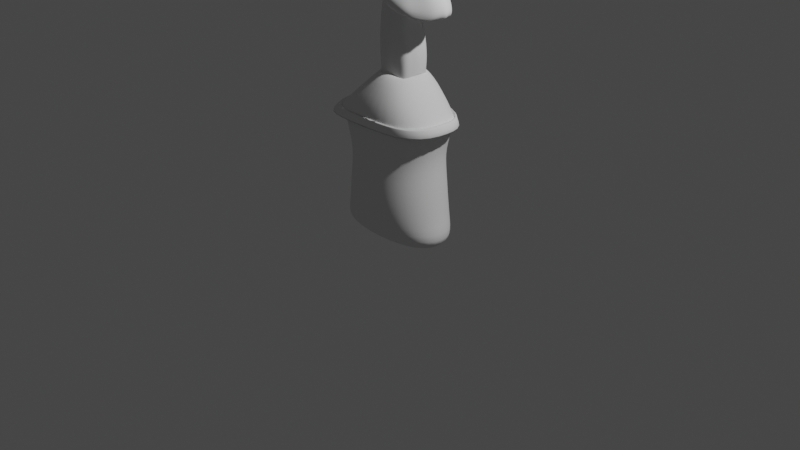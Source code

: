 # Source: skullNFT3.blend  (saved by Blender 3.0.42; exported with 4.5.12 LTS)
import bpy
from mathutils import Matrix  # noqa: F401  (used for matrix-valued properties, if any)

bpy.ops.wm.read_factory_settings(use_empty=True)
scene = bpy.context.scene
scene.name = 'Scene'

# ---- collections
col_collection = bpy.data.collections.new('Collection'); scene.collection.children.link(col_collection)

# ---- world
world_world = bpy.data.worlds.new('World'); scene.world = world_world
world_world.use_nodes = True; world_world.node_tree.nodes.clear()
_N = world_world.node_tree.nodes; _L = world_world.node_tree.links
n0 = _N.new('ShaderNodeOutputWorld'); n0.name = 'World Output'; n0.location = (300, 300)
n1 = _N.new('ShaderNodeBackground'); n1.name = 'Background'; n1.location = (10, 300)
n1.inputs[0].default_value = (0.05088, 0.05088, 0.05088, 1.0)
_L.new(n1.outputs[0], n0.inputs[0])
n0.is_active_output = True
world_world.color = (0.05088, 0.05088, 0.05088)
world_world.use_sun_shadow = False
world_world.sun_shadow_jitter_overblur = 0.0

# ---- cameras
cam_camera = bpy.data.cameras.new('Camera')
cam_camera.clip_end = 100.0
cam_camera.ortho_scale = 7.314

# ---- lights
light_light = bpy.data.lights.new('Light', 'POINT')
light_light.transmission_factor = 0.0
light_light.energy = 1000.0
light_light.shadow_soft_size = 0.1
light_light.shadow_maximum_resolution = 0.006
light_light.use_absolute_resolution = True

# ---- meshes
me_cube_001 = bpy.data.meshes.new('Cube.001')
me_cube_001.from_pydata([(-0.8016, -0.3502, -0.144), (-0.6393, -0.5, 1.356), (-0.8016, 0.3502, -0.144), (-0.6393, 0.5, 1.356), (0.8016, -0.3502, -0.144), (0.6393, -0.5, 1.356), (0.8016, 0.3502, -0.144), (0.6393, 0.5, 1.356), (-0.5721, -0.4669, 0.606), (-0.5721, 0.4669, 0.606), (0.5721, 0.4669, 0.606), (0.5721, -0.4669, 0.606), (-0.9772, 1.277e-09, -0.1987), (-0.5207, -0.4469, 1.074), (-0.7794, -6.519e-09, 1.411), (-0.6351, 0.4469, 0.1377), (0.0, 0.427, -0.1987), (-7.835e-09, 0.6096, 1.411), (0.6351, 0.4469, 0.1377), (0.9772, 6.244e-10, -0.1987), (0.7794, -1.863e-09, 1.411), (0.6351, -0.4469, 0.1377), (-9.313e-09, -0.427, -0.1987), (-1.881e-09, -0.6096, 1.411), (-0.6351, -0.4469, 0.1377), (-0.5207, 0.4469, 1.074), (0.5207, 0.4469, 1.074), (0.5207, -0.4469, 1.074), (0.0, -0.6421, 0.606), (0.7866, 1.929e-09, 0.606), (0.0, 0.6421, 0.606), (-0.7866, 1.929e-09, 0.606), (-0.7165, 3.886e-09, 1.08), (-3.725e-09, 0.615, 1.08), (0.7165, 5.843e-09, 1.08), (5.588e-09, -0.615, 1.08), (4.24e-09, 1.304e-08, -0.3137), (-1.131, -0.514, 1.342), (3.725e-09, -0.615, 0.1323), (0.874, 7.148e-09, 0.1323), (-7.451e-09, 0.615, 0.1323), (-0.874, -3.29e-09, 0.1323), (-0.6986, -0.5, 1.734), (-0.6986, 0.5, 1.734), (0.6986, -0.5, 1.734), (0.6986, 0.5, 1.734), (-0.8517, 1.359e-08, 1.788), (-9.455e-09, 0.6096, 1.788), (0.8517, 1.824e-08, 1.788), (-2.948e-09, -0.6096, 1.788), (-0.5164, -0.5, 1.747), (-1.131, 0.514, 1.342), (0.8293, -0.514, 1.342), (0.8293, 0.514, 1.342), (-1.188, 7.694e-08, 1.279), (-0.1509, 0.6267, 1.398), (1.044, 6.572e-08, 1.398), (-0.1509, -0.6267, 1.398), (-0.5164, 0.5, 1.747), (0.5561, -0.5, 1.747), (0.5561, 0.5, 1.747), (-0.7415, 1.049e-07, 1.806), (0.01987, 0.6096, 1.802), (0.6737, 1.101e-07, 1.802), (0.01987, -0.6096, 1.802), (-0.8476, 1.56e-07, 0.2526), (-0.1394, -0.2944, 2.157), (-0.1394, 0.2944, 2.157), (0.3121, -0.2944, 2.157), (0.3121, 0.2944, 2.157), (-0.2342, 1.199e-07, 2.216), (0.08635, 0.3589, 2.212), (0.3616, 1.229e-07, 2.212), (0.08635, -0.3589, 2.212), (0.3058, -0.1505, 4.409), (0.8539, -0.05666, 3.118), (-0.02965, 0.243, 2.445), (-0.1048, -0.2041, 3.519), (0.2111, 0.243, 2.445), (-0.1048, 0.2041, 3.519), (0.3578, 0.1095, 2.445), (0.5576, -0.148, 4.157), (0.3176, 0.4514, 3.23), (0.3382, -0.1027, 2.176), (0.8539, 0.05665, 3.118), (-0.1855, -0.1027, 2.178), (0.5576, 0.148, 4.157), (-0.02517, -0.2279, 2.176), (-0.2005, 0.1095, 2.447), (0.3382, 0.1027, 2.176), (0.6243, 0.3126, 3.118), (-0.0399, -0.1505, 4.411), (-0.352, 0.148, 4.19), (-0.04448, -0.3284, 4.302), (0.2006, 0.2279, 2.176), (0.2111, -0.243, 2.445), (-0.1855, 0.1027, 2.178), (0.3136, -0.3618, 4.284), (0.6243, -0.3126, 3.118), (0.3058, 0.1505, 4.409), (-0.04448, 0.3284, 4.302), (0.3136, 0.3618, 4.284), (-0.02965, -0.243, 2.445), (0.3176, -0.4701, 3.23), (-0.0399, 0.1505, 4.411), (-0.352, -0.148, 4.19), (-0.02517, 0.2279, 2.176), (0.2006, -0.2279, 2.176), (0.3578, -0.1095, 2.445), (-0.2005, -0.1095, 2.447), (-0.02653, -0.2279, 2.169), (0.3135, 0.2054, 2.149), (0.202, 0.2279, 2.204), (0.01045, -0.1086, 3.263), (-0.02381, 0.2279, 2.204), (0.01045, 0.1083, 3.263), (-0.1841, 0.1027, 2.206), (-0.2012, -0.296, 4.251), (0.3842, 2.412e-07, 2.474), (-0.2315, 0.159, 3.798), (-0.2328, 1.844e-07, 2.208), (0.3314, -0.219, 2.415), (-0.1868, -0.1027, 2.171), (-0.1868, 0.1027, 2.171), (0.363, 1.866e-07, 2.203), (-0.02653, 0.2279, 2.169), (0.08771, -0.2505, 2.203), (0.1992, 0.2279, 2.169), (-0.3677, 4.233e-07, 4.071), (-0.2848, 0.1497, 4.277), (0.5669, 0.159, 3.776), (-0.05032, 0.3529, 3.755), (0.5289, 0.4092, 3.154), (0.5244, -0.2363, 4.153), (-0.1381, 0.2054, 2.149), (0.1246, 0.1083, 3.263), (0.1942, 0.04873, 3.263), (0.5289, -0.4092, 3.154), (0.05369, -0.4937, 3.409), (0.5669, -0.159, 3.776), (0.8126, -0.1645, 3.085), (0.3261, 4.408e-07, 4.405), (-0.2848, -0.1497, 4.277), (0.1404, -0.1653, 4.428), (0.1404, 0.1653, 4.428), (0.02005, 0.2128, 4.364), (0.02005, -0.2128, 4.364), (0.4607, 0.1497, 4.268), (0.4607, -0.1497, 4.268), (0.2269, 0.2341, 4.365), (-0.2012, 0.296, 4.251), (0.2269, -0.2341, 4.365), (0.8126, 0.1644, 3.085), (0.1044, 0.3608, 4.306), (0.8791, -4.037e-06, 3.083), (-0.05032, -0.3529, 3.755), (0.5244, 0.2363, 4.153), (0.4391, 0.3529, 3.773), (-0.1082, 4.392e-07, 4.408), (0.6505, 4.137e-07, 4.128), (0.1044, -0.3608, 4.306), (0.05369, 0.4751, 3.409), (-0.2289, -0.04903, 3.23), (-0.15, 0.219, 2.415), (0.1246, -0.1086, 3.263), (0.4391, -0.3529, 3.773), (0.1942, -0.04903, 3.263), (-0.2511, 2.39e-07, 2.478), (0.08771, 0.2505, 2.203), (-0.15, -0.219, 2.415), (0.3135, -0.2054, 2.149), (-0.2315, -0.159, 3.798), (-0.02381, -0.2279, 2.204), (0.09071, 0.267, 2.474), (-0.1841, -0.1027, 2.206), (-0.2289, 0.04873, 3.23), (0.09071, -0.267, 2.474), (0.3369, 0.1027, 2.169), (0.202, -0.2279, 2.204), (0.3314, 0.219, 2.415), (0.3369, -0.1027, 2.169), (-0.1381, -0.2054, 2.149), (0.3396, -0.1027, 2.204), (0.1992, -0.2279, 2.169), (-0.1, 0.1913, 4.361), (0.4967, 4.544e-07, 4.307), (0.3129, 0.2104, 4.357), (0.1254, 0.2256, 4.401), (0.1255, 4.401e-07, 4.48), (0.1254, -0.2256, 4.401), (0.3129, -0.2104, 4.357), (-0.3222, 4.504e-07, 4.351), (0.4907, 0.3056, 3.803), (0.2308, 0.3877, 3.798), (0.3396, 0.1027, 2.204), (-0.2102, -0.318, 3.811), (0.2308, -0.3877, 3.798), (0.4907, -0.3056, 3.803), (0.6449, 3.515e-07, 3.74), (-0.2102, 0.318, 3.811), (-0.1626, 0.09761, 3.215), (0.06753, 0.119, 3.276), (-0.1626, -0.09791, 3.215), (0.06753, -0.1193, 3.276), (-0.2529, -0.00015, 3.244), (-0.1, -0.1913, 4.361), (0.1817, -0.09791, 3.25), (0.2067, -0.00015, 3.276), (-0.1367, -0.2054, 2.177), (-0.1367, 0.2054, 2.177), (0.08907, 0.2505, 2.232), (0.3148, 0.2054, 2.177), (0.3643, 2.057e-07, 2.232), (-0.2315, 2.036e-07, 2.236), (-0.373, 3.425e-07, 3.821), (0.08907, -0.2505, 2.232), (0.1817, 0.09761, 3.25), (0.08635, -0.2505, 2.197), (0.3121, -0.2054, 2.142), (0.3616, 1.674e-07, 2.197), (0.3121, 0.2054, 2.142), (0.08635, 0.2505, 2.197), (-0.1394, 0.2054, 2.142), (-0.2342, 1.653e-07, 2.201), (-0.1394, -0.2054, 2.142), (0.3148, -0.2054, 2.177), (0.6344, -0.176, 3.933), (-0.354, 0.176, 3.994), (0.192, -0.4291, 4.013), (0.6844, 3.738e-07, 3.98), (0.42, -0.3906, 3.966), (-0.03601, 0.3906, 3.966), (0.192, 0.4291, 4.013), (-0.354, -0.176, 3.994), (-0.223, 0.3202, 3.926), (0.5227, 0.3002, 3.926), (0.5227, -0.3002, 3.926), (-0.223, -0.3202, 3.926), (0.42, 0.3906, 3.966), (-0.3836, 3.666e-07, 4.045), (-0.03601, -0.3906, 3.966), (0.6344, 0.176, 3.933), (-0.2229, 0.09624, 3.643), (-0.2229, -0.1013, 3.643), (0.1442, 0.2542, 3.644), (0.5298, 0.1145, 3.537), (0.5298, -0.1145, 3.537), (0.08731, 0.2291, 3.642), (0.5478, 3.548e-07, 3.563), (0.08731, -0.2291, 3.642), (0.2065, 0.2793, 3.666), (-0.2397, -0.00255, 3.614), (0.4633, 0.2005, 3.613), (0.4633, -0.2005, 3.613), (0.2065, -0.2793, 3.666), (0.2888, -0.2542, 3.639), (0.1442, -0.2542, 3.644), (0.2888, 0.2542, 3.639), (0.6281, -0.1723, 4.041), (-0.3364, 0.1723, 4.088), (0.3345, -0.3823, 4.107), (-0.05275, 0.3823, 4.141), (-0.3364, -0.1723, 4.088), (-0.2154, 0.3134, 4.08), (0.5893, 0.2719, 4.039), (0.5893, -0.2719, 4.039), (-0.2154, -0.3134, 4.08), (0.3345, 0.3823, 4.107), (-0.05275, -0.3823, 4.141), (0.6281, 0.1723, 4.041), (0.1455, -0.42, 4.167), (0.6386, 3.949e-07, 4.047), (0.1455, 0.42, 4.167), (-0.3621, 3.97e-07, 4.044), (0.7669, -0.07338, 3.0), (-0.04001, 0.1838, 3.34), (0.7669, 0.07324, 3.0), (-0.04001, -0.1839, 3.34), (0.2721, 0.4528, 3.084), (0.6438, 0.3027, 3.002), (0.7281, 0.1849, 2.967), (0.6438, -0.3029, 3.002), (0.2721, -0.4163, 3.084), (0.7937, -6.734e-05, 2.981), (0.7281, -0.185, 2.967), (0.09397, 0.4658, 3.21), (0.4666, -0.382, 3.036), (0.09397, -0.428, 3.21), (0.4666, 0.3819, 3.036), (0.09838, -0.3659, 3.564), (0.3861, 0.3221, 3.447), (0.6436, 0.1786, 3.391), (-0.02011, 0.1436, 3.559), (-0.02011, -0.1436, 3.559), (0.2543, 0.3633, 3.475), (0.6923, 0.07651, 3.376), (0.6923, -0.07652, 3.376), (0.09838, 0.3659, 3.564), (0.7125, -4.074e-06, 3.369), (0.6436, -0.1786, 3.391), (0.3861, -0.3221, 3.447), (0.5149, -0.2632, 3.419), (0.2543, -0.3633, 3.475), (0.5149, 0.2632, 3.419), (0.8104, -0.06502, 3.032), (-0.07243, 0.1939, 3.403), (0.8104, 0.06495, 3.032), (-0.07243, -0.194, 3.403), (0.2949, 0.4245, 3.13), (0.5876, 0.3077, 3.032), (0.5876, -0.3077, 3.032), (0.2949, -0.4432, 3.13), (0.8364, -3.569e-05, 3.005), (0.7703, -0.1747, 2.999), (0.07383, 0.4422, 3.282), (0.4977, -0.3956, 3.068), (0.7703, 0.1747, 2.999), (0.07383, -0.4609, 3.282), (0.4977, 0.3955, 3.068), (-0.2081, -0.06672, 3.348), (-0.2436, -0.0001035, 3.351), (-0.2081, 0.06653, 3.348), (-0.2219, -0.07472, 3.401), (-0.2632, -8.292e-05, 3.398), (-0.2219, 0.07457, 3.401), (-0.2253, 0.08834, 3.493), (-0.2445, -3.521e-05, 3.508), (-0.2253, -0.0884, 3.493), (-0.221, -0.09969, 3.508), (-0.2584, -0.002553, 3.483), (-0.221, 0.09458, 3.508), (0.1843, 0.2007, 2.855), (0.3079, 0.09042, 2.855), (-0.01847, 0.2007, 2.855), (0.2857, 0.1809, 2.831), (-0.2954, -7.489e-05, 2.863), (-0.1861, 0.1809, 2.811), (0.08291, 0.2206, 2.879), (-0.1861, -0.1811, 2.811), (0.3079, -0.09057, 2.855), (0.2857, -0.1811, 2.831), (0.08291, -0.2207, 2.879), (0.1843, -0.2009, 2.855), (-0.2529, -0.09057, 2.837), (-0.2529, 0.09042, 2.837), (0.3301, -7.489e-05, 2.879), (-0.01847, -0.2009, 2.855)], [], [(8, 13, 32, 31), (13, 1, 14, 32), (32, 14, 3, 25), (31, 32, 25, 9), (9, 25, 33, 30), (25, 3, 17, 33), (33, 17, 7, 26), (30, 33, 26, 10), (10, 26, 34, 29), (26, 7, 20, 34), (34, 20, 5, 27), (29, 34, 27, 11), (11, 27, 35, 28), (27, 5, 23, 35), (35, 23, 1, 13), (28, 35, 13, 8), (2, 16, 36, 12), (16, 6, 19, 36), (36, 19, 4, 22), (12, 36, 22, 0), (3, 14, 46, 43), (20, 7, 45, 48), (7, 17, 47, 45), (23, 5, 44, 49), (4, 21, 38, 22), (21, 11, 28, 38), (38, 28, 8, 24), (22, 38, 24, 0), (6, 18, 39, 19), (18, 10, 29, 39), (39, 29, 11, 21), (19, 39, 21, 4), (2, 15, 40, 16), (15, 9, 30, 40), (40, 30, 10, 18), (16, 40, 18, 6), (0, 24, 41, 12), (24, 8, 31, 41), (41, 31, 9, 15), (12, 41, 15, 2), (46, 42, 37, 54), (47, 43, 51, 55), (48, 45, 53, 56), (49, 44, 52, 57), (1, 23, 49, 42), (17, 3, 43, 47), (5, 20, 48, 44), (14, 1, 42, 46), (57, 52, 59, 64), (51, 54, 61, 58), (53, 55, 62, 60), (52, 56, 63, 59), (42, 49, 57, 37), (44, 48, 56, 52), (45, 47, 55, 53), (43, 46, 54, 51), (56, 53, 60, 63), (55, 51, 58, 62), (54, 37, 50, 61), (37, 57, 64, 50), (61, 50, 66, 70), (62, 58, 67, 71), (63, 60, 69, 72), (64, 59, 68, 73), (50, 64, 73, 66), (59, 63, 72, 68), (60, 62, 71, 69), (58, 61, 70, 67), (151, 190, 148, 74), (189, 151, 74, 143), (210, 114, 76, 173), (211, 112, 78, 179), (212, 194, 80, 118), (247, 242, 119, 199), (112, 210, 173, 78), (307, 317, 138, 77), (253, 246, 139, 197), (316, 309, 90, 152), (181, 87, 172, 208), (170, 83, 182, 225), (312, 306, 84, 154), (133, 81, 148, 190), (120, 85, 174, 213), (209, 116, 88, 163), (267, 272, 153, 101), (315, 310, 98, 137), (142, 91, 158, 191), (220, 127, 94, 111), (178, 225, 121, 95), (263, 259, 92, 150), (222, 123, 96, 134), (141, 185, 147, 99), (262, 266, 117, 105), (74, 148, 185, 141), (174, 208, 169, 109), (208, 172, 102, 169), (128, 105, 142, 191), (311, 315, 137, 103), (183, 218, 170, 107), (335, 343, 162, 204), (246, 248, 198, 139), (333, 336, 200, 115), (66, 73, 217, 110, 224), (243, 249, 195, 171), (331, 337, 201, 135), (242, 251, 214, 119), (332, 334, 216, 136), (81, 159, 185, 148), (244, 247, 199, 131), (83, 124, 212, 182), (245, 252, 192, 130), (85, 181, 208, 174), (86, 156, 186, 147), (87, 126, 215, 172), (344, 335, 204, 175), (89, 111, 211, 194), (72, 69, 220, 177, 219), (257, 250, 193, 157), (73, 68, 218, 183, 217), (67, 70, 223, 123, 222), (68, 72, 219, 180, 218), (69, 71, 221, 127, 220), (91, 143, 188, 158), (340, 339, 166, 206), (172, 215, 176, 102), (129, 104, 145, 184), (273, 262, 105, 128), (338, 346, 113, 202), (168, 106, 114, 210), (213, 174, 109, 167), (123, 223, 120, 96), (310, 313, 140, 98), (205, 146, 91, 142), (127, 221, 168, 94), (153, 100, 145, 187), (111, 94, 112, 211), (259, 273, 128, 92), (254, 255, 165, 196), (309, 318, 132, 90), (224, 110, 87, 181), (218, 180, 83, 170), (116, 213, 167, 88), (306, 316, 152, 84), (265, 258, 81, 133), (223, 122, 85, 120), (269, 264, 156, 86), (124, 89, 194, 212), (308, 314, 161, 82), (110, 217, 126, 87), (248, 245, 130, 198), (336, 344, 175, 200), (180, 219, 124, 83), (304, 312, 154, 75), (314, 305, 79, 161), (194, 211, 179, 80), (313, 304, 75, 140), (258, 271, 159, 81), (337, 333, 115, 201), (345, 332, 136, 207), (251, 243, 171, 214), (188, 141, 99, 144), (272, 261, 100, 153), (150, 92, 129, 184), (160, 97, 151, 189), (215, 178, 95, 176), (146, 189, 143, 91), (261, 263, 150, 100), (117, 93, 146, 205), (334, 331, 135, 216), (250, 244, 131, 193), (122, 224, 181, 85), (318, 308, 82, 132), (114, 209, 163, 76), (159, 86, 147, 185), (271, 269, 86, 159), (143, 74, 141, 188), (219, 177, 89, 124), (177, 220, 111, 89), (92, 128, 191, 129), (191, 158, 104, 129), (217, 183, 107, 126), (93, 160, 189, 146), (317, 311, 103, 138), (225, 182, 108, 121), (125, 222, 134, 106), (156, 101, 149, 186), (266, 268, 93, 117), (341, 342, 164, 203), (252, 257, 157, 192), (268, 270, 160, 93), (270, 260, 97, 160), (260, 265, 133, 97), (134, 96, 116, 209), (144, 99, 149, 187), (94, 168, 210, 112), (342, 340, 206, 164), (70, 66, 224, 122, 223), (96, 120, 213, 116), (97, 133, 190, 151), (71, 67, 222, 125, 221), (255, 253, 197, 165), (99, 147, 186, 149), (158, 188, 144, 104), (221, 125, 106, 168), (264, 267, 101, 156), (249, 256, 155, 195), (182, 212, 118, 108), (126, 107, 178, 215), (100, 150, 184, 145), (101, 153, 187, 149), (346, 341, 203, 113), (256, 254, 196, 155), (104, 144, 187, 145), (105, 117, 205, 142), (106, 134, 209, 114), (107, 170, 225, 178), (339, 345, 207, 166), (343, 338, 202, 162), (192, 157, 238, 235), (165, 197, 236, 230), (196, 165, 230, 228), (155, 196, 228, 240), (195, 155, 240, 237), (198, 130, 241, 229), (131, 199, 234, 231), (193, 131, 231, 232), (139, 198, 229, 226), (130, 192, 235, 241), (197, 139, 226, 236), (119, 214, 239, 227), (214, 171, 233, 239), (171, 195, 237, 233), (199, 119, 227, 234), (157, 193, 232, 238), (302, 300, 254, 256), (289, 302, 256, 249), (301, 299, 253, 255), (291, 303, 257, 252), (290, 294, 244, 250), (298, 295, 245, 248), (300, 301, 255, 254), (303, 290, 250, 257), (295, 291, 252, 245), (294, 297, 247, 244), (293, 289, 249, 243), (296, 298, 248, 246), (299, 296, 246, 253), (297, 292, 242, 247), (235, 238, 267, 264), (230, 236, 265, 260), (228, 230, 260, 270), (240, 228, 270, 268), (237, 240, 268, 266), (229, 241, 269, 271), (231, 234, 263, 261), (232, 231, 261, 272), (226, 229, 271, 258), (241, 235, 264, 269), (236, 226, 258, 265), (227, 239, 273, 259), (239, 233, 262, 273), (233, 237, 266, 262), (234, 227, 259, 263), (238, 232, 272, 267), (202, 113, 282, 287), (201, 115, 278, 288), (206, 166, 274, 284), (200, 175, 275, 285), (166, 207, 283, 274), (115, 200, 285, 278), (136, 216, 280, 276), (135, 201, 288, 279), (164, 206, 284, 281), (113, 203, 286, 282), (203, 164, 281, 286), (207, 136, 276, 283), (216, 135, 279, 280), (162, 202, 287, 277), (161, 79, 292, 297), (140, 75, 296, 299), (75, 154, 298, 296), (77, 138, 289, 293), (82, 161, 297, 294), (84, 152, 291, 295), (90, 132, 290, 303), (137, 98, 301, 300), (154, 84, 295, 298), (132, 82, 294, 290), (152, 90, 303, 291), (98, 140, 299, 301), (138, 103, 302, 289), (103, 137, 300, 302), (287, 282, 311, 317), (288, 278, 308, 318), (284, 274, 304, 313), (285, 275, 305, 314), (274, 283, 312, 304), (278, 285, 314, 308), (276, 280, 316, 306), (279, 288, 318, 309), (281, 284, 313, 310), (282, 286, 315, 311), (286, 281, 310, 315), (283, 276, 306, 312), (280, 279, 309, 316), (277, 287, 317, 307), (329, 328, 243, 251), (330, 329, 251, 242), (321, 275, 175), (277, 319, 162), (175, 204, 320, 321), (204, 162, 319, 320), (307, 322, 319, 277), (305, 275, 321, 324), (321, 320, 323, 324), (320, 319, 322, 323), (293, 243, 328), (79, 305, 324, 325), (323, 322, 327, 326), (324, 323, 326, 325), (292, 79, 325, 330), (307, 77, 327, 322), (325, 326, 329, 330), (326, 327, 328, 329), (77, 293, 328, 327), (242, 292, 330), (109, 169, 338, 343), (108, 118, 345, 339), (102, 176, 341, 346), (95, 121, 340, 342), (176, 95, 342, 341), (179, 78, 331, 334), (118, 80, 332, 345), (173, 76, 333, 337), (163, 88, 344, 336), (169, 102, 346, 338), (121, 108, 339, 340), (88, 167, 335, 344), (80, 179, 334, 332), (78, 173, 337, 331), (76, 163, 336, 333), (167, 109, 343, 335)])
me_cube_001.polygons.foreach_set('use_smooth', [True] * 342)
_uv = me_cube_001.uv_layers.new(name='UVMap')
_uv.uv.foreach_set('vector', [0.5, 0.0, 0.5625, 0.0, 0.5625, 0.125, 0.5, 0.125, 0.5625, 0.0, 0.625, 0.0, 0.625, 0.125, 0.5625, 0.125, 0.5625, 0.125, 0.625, 0.125, 0.625, 0.25, 0.5625, 0.25, 0.5, 0.125, 0.5625, 0.125, 0.5625, 0.25, 0.5, 0.25, 0.5, 0.25, 0.5625, 0.25, 0.5625, 0.375, 0.5, 0.375, 0.5625, 0.25, 0.625, 0.25, 0.625, 0.375, 0.5625, 0.375, 0.5625, 0.375, 0.625, 0.375, 0.625, 0.5, 0.5629, 0.5, 0.5, 0.375, 0.5625, 0.375, 0.5629, 0.5, 0.5, 0.5, 0.5, 0.5, 0.5629, 0.5, 0.5642, 0.625, 0.5, 0.625, 0.5629, 0.5, 0.625, 0.5, 0.6424, 0.625, 0.5642, 0.625, 0.5642, 0.625, 0.6424, 0.625, 0.625, 0.75, 0.5629, 0.75, 0.5, 0.625, 0.5642, 0.625, 0.5629, 0.75, 0.5, 0.75, 0.5, 0.75, 0.5629, 0.75, 0.5625, 0.875, 0.5, 0.875, 0.5629, 0.75, 0.625, 0.75, 0.625, 0.875, 0.5625, 0.875, 0.5625, 0.875, 0.625, 0.875, 0.625, 1.0, 0.5625, 1.0, 0.5, 0.875, 0.5625, 0.875, 0.5625, 1.0, 0.5, 1.0, 0.125, 0.5, 0.25, 0.5, 0.2483, 0.625, 0.125, 0.625, 0.25, 0.5, 0.375, 0.5, 0.3576, 0.625, 0.2483, 0.625, 0.2483, 0.625, 0.3576, 0.625, 0.375, 0.75, 0.25, 0.75, 0.125, 0.625, 0.2483, 0.625, 0.25, 0.75, 0.125, 0.75, 0.625, 0.25, 0.625, 0.125, 0.625, 0.125, 0.625, 0.25, 0.6424, 0.625, 0.625, 0.5, 0.625, 0.5, 0.6424, 0.625, 0.625, 0.5, 0.625, 0.375, 0.625, 0.375, 0.625, 0.5, 0.625, 0.875, 0.625, 0.75, 0.625, 0.75, 0.625, 0.875, 0.375, 0.75, 0.4371, 0.75, 0.4375, 0.875, 0.375, 0.875, 0.4371, 0.75, 0.5, 0.75, 0.5, 0.875, 0.4375, 0.875, 0.4375, 0.875, 0.5, 0.875, 0.5, 1.0, 0.4375, 1.0, 0.375, 0.875, 0.4375, 0.875, 0.4375, 1.0, 0.375, 1.0, 0.375, 0.5, 0.4371, 0.5, 0.4358, 0.625, 0.3576, 0.625, 0.4371, 0.5, 0.5, 0.5, 0.5, 0.625, 0.4358, 0.625, 0.4358, 0.625, 0.5, 0.625, 0.5, 0.75, 0.4371, 0.75, 0.3576, 0.625, 0.4358, 0.625, 0.4371, 0.75, 0.375, 0.75, 0.375, 0.25, 0.4375, 0.25, 0.4375, 0.375, 0.375, 0.375, 0.4375, 0.25, 0.5, 0.25, 0.5, 0.375, 0.4375, 0.375, 0.4375, 0.375, 0.5, 0.375, 0.5, 0.5, 0.4371, 0.5, 0.375, 0.375, 0.4375, 0.375, 0.4371, 0.5, 0.375, 0.5, 0.375, 0.0, 0.4375, 0.0, 0.4375, 0.125, 0.375, 0.125, 0.4375, 0.0, 0.5, 0.0, 0.5, 0.125, 0.4375, 0.125, 0.4375, 0.125, 0.5, 0.125, 0.5, 0.25, 0.4375, 0.25, 0.375, 0.125, 0.4375, 0.125, 0.4375, 0.25, 0.375, 0.25, 0.625, 0.125, 0.625, 0.0, 0.625, 0.0, 0.625, 0.125, 0.625, 0.375, 0.625, 0.25, 0.625, 0.25, 0.625, 0.375, 0.6424, 0.625, 0.625, 0.5, 0.625, 0.5, 0.6424, 0.625, 0.625, 0.875, 0.625, 0.75, 0.625, 0.75, 0.625, 0.875, 0.625, 1.0, 0.625, 0.875, 0.625, 0.875, 0.625, 1.0, 0.625, 0.375, 0.625, 0.25, 0.625, 0.25, 0.625, 0.375, 0.625, 0.75, 0.6424, 0.625, 0.6424, 0.625, 0.625, 0.75, 0.625, 0.125, 0.625, 0.0, 0.625, 0.0, 0.625, 0.125, 0.625, 0.875, 0.625, 0.75, 0.625, 0.75, 0.625, 0.875, 0.625, 0.25, 0.625, 0.125, 0.625, 0.125, 0.625, 0.25, 0.625, 0.5, 0.625, 0.375, 0.625, 0.375, 0.625, 0.5, 0.625, 0.75, 0.6424, 0.625, 0.6424, 0.625, 0.625, 0.75, 0.625, 1.0, 0.625, 0.875, 0.625, 0.875, 0.625, 1.0, 0.625, 0.75, 0.6424, 0.625, 0.6424, 0.625, 0.625, 0.75, 0.625, 0.5, 0.625, 0.375, 0.625, 0.375, 0.625, 0.5, 0.625, 0.25, 0.625, 0.125, 0.625, 0.125, 0.625, 0.25, 0.6424, 0.625, 0.625, 0.5, 0.625, 0.5, 0.6424, 0.625, 0.625, 0.375, 0.625, 0.25, 0.625, 0.25, 0.625, 0.375, 0.625, 0.125, 0.625, 0.0, 0.625, 0.0, 0.625, 0.125, 0.625, 1.0, 0.625, 0.875, 0.625, 0.875, 0.625, 1.0, 0.625, 0.125, 0.625, 0.0, 0.625, 0.0, 0.625, 0.125, 0.625, 0.375, 0.625, 0.25, 0.625, 0.25, 0.625, 0.375, 0.6424, 0.625, 0.625, 0.5, 0.625, 0.5, 0.6424, 0.625, 0.625, 0.875, 0.625, 0.75, 0.625, 0.75, 0.625, 0.875, 0.625, 1.0, 0.625, 0.875, 0.625, 0.875, 0.625, 1.0, 0.625, 0.75, 0.6424, 0.625, 0.6424, 0.625, 0.625, 0.75, 0.625, 0.5, 0.625, 0.375, 0.625, 0.375, 0.625, 0.5, 0.625, 0.25, 0.625, 0.125, 0.625, 0.125, 0.625, 0.25, 0.625, 0.8125, 0.625, 0.75, 0.6337, 0.6875, 0.6317, 0.661, 0.625, 0.875, 0.625, 0.8125, 0.6317, 0.661, 0.6297, 0.6345, 0.625, 0.375, 0.625, 0.3125, 0.625, 0.3125, 0.625, 0.375, 0.625, 0.5, 0.625, 0.4375, 0.625, 0.4375, 0.625, 0.5, 0.6424, 0.625, 0.6337, 0.5625, 0.6337, 0.5625, 0.6424, 0.625, 0.625, 0.25, 0.625, 0.1875, 0.625, 0.1875, 0.625, 0.25, 0.625, 0.4375, 0.625, 0.375, 0.625, 0.375, 0.625, 0.4375, 0.625, 0.0625, 0.625, 0.0, 0.625, 0.0, 0.625, 0.0625, 0.625, 0.75, 0.6337, 0.6875, 0.6337, 0.6875, 0.625, 0.75, 0.625, 0.5, 0.625, 0.4375, 0.625, 0.4375, 0.625, 0.5, 0.625, 1.0, 0.625, 0.9375, 0.625, 0.9375, 0.625, 1.0, 0.625, 0.75, 0.6337, 0.6875, 0.6337, 0.6875, 0.625, 0.75, 0.6424, 0.625, 0.6337, 0.5625, 0.6337, 0.5625, 0.6424, 0.625, 0.625, 0.75, 0.6337, 0.6875, 0.6337, 0.6875, 0.625, 0.75, 0.625, 0.125, 0.625, 0.0625, 0.625, 0.0625, 0.625, 0.125, 0.625, 0.25, 0.625, 0.1875, 0.625, 0.1875, 0.625, 0.25, 0.625, 0.4375, 0.625, 0.375, 0.625, 0.375, 0.625, 0.4375, 0.625, 0.875, 0.625, 0.8125, 0.625, 0.8125, 0.625, 0.875, 0.625, 0.5625, 0.6273, 0.5985, 0.6297, 0.2595, 0.625, 0.125, 0.625, 0.5, 0.625, 0.4375, 0.625, 0.4375, 0.625, 0.5, 0.625, 0.8125, 0.625, 0.75, 0.625, 0.75, 0.625, 0.8125, 0.625, 0.25, 0.625, 0.1875, 0.625, 0.1875, 0.625, 0.25, 0.625, 0.25, 0.625, 0.1875, 0.625, 0.1875, 0.625, 0.25, 0.6384, 0.5095, 0.6424, 0.625, 0.6337, 0.5625, 0.6317, 0.4735, 0.625, 0.0625, 0.625, 0.0, 0.625, 0.0, 0.625, 0.0625, 0.6317, 0.661, 0.6337, 0.6875, 0.6424, 0.625, 0.6384, 0.5095, 0.625, 0.0625, 0.625, 0.0, 0.625, 0.0, 0.625, 0.0625, 0.625, 1.0, 0.625, 0.9375, 0.625, 0.9375, 0.625, 1.0, 0.625, 0.125, 0.625, 0.0625, 0.625, 0.0625, 0.625, 0.125, 0.625, 0.9375, 0.625, 0.875, 0.625, 0.875, 0.625, 0.9375, 0.625, 0.8125, 0.625, 0.75, 0.625, 0.75, 0.625, 0.8125, 0.625, 0.125, 0.625, 0.0625, 0.625, 0.0625, 0.625, 0.125, 0.6337, 0.6875, 0.6424, 0.625, 0.6424, 0.625, 0.6337, 0.6875, 0.625, 0.3125, 0.625, 0.25, 0.625, 0.25, 0.625, 0.3125, 0.625, 1.0, 0.625, 0.875, 0.625, 0.875, 0.625, 0.9375, 0.625, 1.0, 0.625, 0.0625, 0.625, 0.0, 0.625, 0.0, 0.625, 0.0625, 0.625, 0.4375, 0.625, 0.375, 0.625, 0.375, 0.625, 0.4375, 0.625, 0.1875, 0.625, 0.125, 0.625, 0.125, 0.625, 0.1875, 0.6337, 0.5625, 0.625, 0.5, 0.625, 0.5, 0.6337, 0.5625, 0.6337, 0.6875, 0.6424, 0.625, 0.6424, 0.625, 0.6337, 0.6875, 0.625, 0.3125, 0.625, 0.25, 0.625, 0.25, 0.625, 0.3125, 0.6337, 0.6875, 0.6424, 0.625, 0.6424, 0.625, 0.6337, 0.6875, 0.6337, 0.5625, 0.625, 0.5, 0.625, 0.5, 0.6337, 0.5625, 0.625, 0.0625, 0.625, 0.0, 0.625, 0.0, 0.625, 0.0625, 0.6337, 0.5625, 0.625, 0.5, 0.625, 0.5, 0.6337, 0.5625, 0.625, 0.9375, 0.625, 0.875, 0.625, 0.875, 0.625, 0.9375, 0.625, 0.1875, 0.625, 0.125, 0.625, 0.125, 0.625, 0.1875, 0.6337, 0.5625, 0.625, 0.5, 0.625, 0.5, 0.6337, 0.5625, 0.6424, 0.625, 0.625, 0.5, 0.625, 0.5, 0.6337, 0.5625, 0.6424, 0.625, 0.625, 0.4375, 0.625, 0.375, 0.625, 0.375, 0.625, 0.4375, 0.625, 0.875, 0.625, 0.75, 0.625, 0.75, 0.625, 0.8125, 0.625, 0.875, 0.625, 0.25, 0.625, 0.125, 0.625, 0.125, 0.625, 0.1875, 0.625, 0.25, 0.625, 0.75, 0.6424, 0.625, 0.6424, 0.625, 0.6337, 0.6875, 0.625, 0.75, 0.625, 0.5, 0.625, 0.375, 0.625, 0.375, 0.625, 0.4375, 0.625, 0.5, 0.6273, 0.5985, 0.6297, 0.6345, 0.6343, 0.394, 0.6297, 0.2595, 0.625, 0.75, 0.6337, 0.6875, 0.6337, 0.6875, 0.625, 0.75, 0.625, 0.9375, 0.625, 0.875, 0.625, 0.875, 0.625, 0.9375, 0.625, 0.1875, 0.6273, 0.286, 0.625, 0.3125, 0.625, 0.25, 0.625, 0.125, 0.625, 0.0625, 0.625, 0.0625, 0.625, 0.125, 0.625, 1.0, 0.625, 0.9375, 0.625, 0.9375, 0.625, 1.0, 0.625, 0.375, 0.625, 0.3125, 0.625, 0.3125, 0.625, 0.375, 0.625, 0.125, 0.625, 0.0625, 0.625, 0.0625, 0.625, 0.125, 0.625, 0.1875, 0.625, 0.125, 0.625, 0.125, 0.625, 0.1875, 0.625, 0.8125, 0.625, 0.75, 0.625, 0.75, 0.625, 0.8125, 0.625, 1.0, 0.625, 0.9375, 0.6273, 0.5985, 0.625, 0.5625, 0.625, 0.4375, 0.625, 0.375, 0.625, 0.375, 0.625, 0.4375, 0.625, 0.375, 0.625, 0.3125, 0.625, 0.3125, 0.625, 0.375, 0.625, 0.5, 0.625, 0.4375, 0.625, 0.4375, 0.625, 0.5, 0.625, 0.1875, 0.625, 0.125, 0.625, 0.125, 0.625, 0.1875, 0.625, 0.875, 0.625, 0.8125, 0.625, 0.8125, 0.625, 0.875, 0.625, 0.4375, 0.625, 0.375, 0.625, 0.375, 0.625, 0.4375, 0.625, 1.0, 0.625, 0.9375, 0.625, 0.9375, 0.625, 1.0, 0.625, 0.75, 0.6337, 0.6875, 0.6337, 0.6875, 0.625, 0.75, 0.625, 0.1875, 0.625, 0.125, 0.625, 0.125, 0.625, 0.1875, 0.6337, 0.5625, 0.625, 0.5, 0.625, 0.5, 0.6337, 0.5625, 0.625, 0.75, 0.6337, 0.6875, 0.6337, 0.6875, 0.625, 0.75, 0.625, 0.125, 0.625, 0.0625, 0.625, 0.0625, 0.625, 0.125, 0.6337, 0.5625, 0.625, 0.5, 0.625, 0.5, 0.6337, 0.5625, 0.6424, 0.625, 0.6337, 0.5625, 0.6337, 0.5625, 0.6424, 0.625, 0.625, 0.3125, 0.625, 0.25, 0.625, 0.25, 0.625, 0.3125, 0.625, 0.9375, 0.625, 0.875, 0.625, 0.875, 0.625, 0.9375, 0.6424, 0.625, 0.6337, 0.5625, 0.6337, 0.5625, 0.6424, 0.625, 0.625, 0.25, 0.625, 0.1875, 0.625, 0.1875, 0.625, 0.25, 0.6337, 0.6875, 0.6424, 0.625, 0.6424, 0.625, 0.6337, 0.6875, 0.6337, 0.6875, 0.6424, 0.625, 0.6424, 0.625, 0.6337, 0.6875, 0.625, 0.25, 0.625, 0.1875, 0.625, 0.1875, 0.625, 0.25, 0.6337, 0.5625, 0.625, 0.5, 0.625, 0.5, 0.6337, 0.5625, 0.625, 0.75, 0.6337, 0.6875, 0.6337, 0.6875, 0.625, 0.75, 0.6337, 0.6875, 0.6424, 0.625, 0.6424, 0.625, 0.6337, 0.6875, 0.625, 0.375, 0.625, 0.3125, 0.625, 0.3125, 0.625, 0.375, 0.6424, 0.625, 0.6337, 0.5625, 0.6337, 0.5625, 0.6424, 0.625, 0.625, 0.125, 0.625, 0.0625, 0.625, 0.0625, 0.625, 0.125, 0.6343, 0.394, 0.6384, 0.5095, 0.6317, 0.4735, 0.6297, 0.3845, 0.625, 0.375, 0.625, 0.3125, 0.625, 0.3125, 0.625, 0.375, 0.625, 0.25, 0.625, 0.1875, 0.625, 0.1875, 0.625, 0.25, 0.625, 0.875, 0.625, 0.8125, 0.625, 0.8125, 0.625, 0.875, 0.625, 0.875, 0.625, 0.8125, 0.625, 0.8125, 0.625, 0.875, 0.625, 0.9375, 0.625, 0.875, 0.6297, 0.6345, 0.6273, 0.5985, 0.625, 0.3125, 0.625, 0.25, 0.625, 0.25, 0.625, 0.3125, 0.625, 1.0, 0.625, 0.9375, 0.625, 0.9375, 0.625, 1.0, 0.625, 0.5, 0.625, 0.4375, 0.625, 0.4375, 0.625, 0.5, 0.625, 0.375, 0.625, 0.3125, 0.625, 0.3125, 0.625, 0.375, 0.625, 0.0625, 0.625, 0.0, 0.625, 0.0, 0.625, 0.0625, 0.625, 0.375, 0.625, 0.3125, 0.625, 0.3125, 0.625, 0.375, 0.625, 0.3125, 0.625, 0.25, 0.625, 0.25, 0.625, 0.3125, 0.6424, 0.625, 0.6337, 0.5625, 0.6337, 0.5625, 0.6424, 0.625, 0.6424, 0.625, 0.6337, 0.5625, 0.6337, 0.5625, 0.6424, 0.625, 0.6297, 0.6345, 0.6317, 0.661, 0.6384, 0.5095, 0.6343, 0.394, 0.6424, 0.625, 0.6337, 0.5625, 0.6337, 0.5625, 0.6424, 0.625, 0.6337, 0.5625, 0.625, 0.5, 0.625, 0.5, 0.6337, 0.5625, 0.625, 0.1875, 0.625, 0.125, 0.625, 0.125, 0.625, 0.1875, 0.625, 0.125, 0.6297, 0.2595, 0.6273, 0.286, 0.625, 0.1875, 0.625, 0.875, 0.625, 0.8125, 0.625, 0.8125, 0.625, 0.875, 0.625, 0.9375, 0.625, 0.875, 0.625, 0.875, 0.625, 0.9375, 0.625, 1.0, 0.625, 0.9375, 0.625, 0.9375, 0.625, 1.0, 0.625, 0.75, 0.6337, 0.6875, 0.6337, 0.6875, 0.625, 0.75, 0.625, 0.3125, 0.625, 0.25, 0.625, 0.25, 0.625, 0.3125, 0.625, 0.5, 0.625, 0.4375, 0.625, 0.4375, 0.625, 0.5, 0.625, 1.0, 0.625, 0.9375, 0.625, 0.9375, 0.625, 1.0, 0.625, 0.875, 0.625, 0.8125, 0.625, 0.8125, 0.625, 0.875, 0.625, 0.5, 0.625, 0.4375, 0.625, 0.4375, 0.625, 0.5, 0.625, 0.9375, 0.625, 0.875, 0.625, 0.875, 0.625, 0.9375, 0.625, 0.875, 0.625, 0.8125, 0.625, 0.8125, 0.625, 0.875, 0.625, 0.8125, 0.625, 0.75, 0.625, 0.75, 0.625, 0.8125, 0.625, 0.25, 0.625, 0.1875, 0.625, 0.1875, 0.625, 0.25, 0.6297, 0.3845, 0.6317, 0.4735, 0.625, 0.4375, 0.625, 0.375, 0.625, 0.4375, 0.625, 0.375, 0.625, 0.375, 0.625, 0.4375, 0.625, 0.8125, 0.625, 0.75, 0.625, 0.75, 0.625, 0.8125, 0.625, 0.125, 0.625, 0.0, 0.625, 0.0, 0.625, 0.0625, 0.625, 0.125, 0.625, 0.1875, 0.625, 0.125, 0.625, 0.125, 0.625, 0.1875, 0.625, 0.8125, 0.625, 0.75, 0.625, 0.75, 0.625, 0.8125, 0.625, 0.375, 0.625, 0.25, 0.625, 0.25, 0.625, 0.3125, 0.625, 0.375, 0.625, 0.8125, 0.625, 0.75, 0.625, 0.75, 0.625, 0.8125, 0.6317, 0.4735, 0.6337, 0.5625, 0.625, 0.5, 0.625, 0.4375, 0.6297, 0.2595, 0.6343, 0.394, 0.6297, 0.3845, 0.6273, 0.286, 0.625, 0.375, 0.625, 0.3125, 0.625, 0.3125, 0.625, 0.375, 0.625, 0.5, 0.625, 0.4375, 0.625, 0.4375, 0.625, 0.5, 0.625, 1.0, 0.625, 0.9375, 0.625, 0.9375, 0.625, 1.0, 0.6337, 0.6875, 0.6424, 0.625, 0.6424, 0.625, 0.6337, 0.6875, 0.625, 0.875, 0.625, 0.8125, 0.625, 0.8125, 0.625, 0.875, 0.625, 0.3125, 0.625, 0.25, 0.625, 0.25, 0.625, 0.3125, 0.625, 0.4375, 0.625, 0.375, 0.625, 0.375, 0.625, 0.4375, 0.625, 0.9375, 0.625, 0.875, 0.625, 0.875, 0.625, 0.9375, 0.625, 0.9375, 0.625, 0.875, 0.625, 0.875, 0.625, 0.9375, 0.6273, 0.286, 0.6297, 0.3845, 0.625, 0.375, 0.625, 0.3125, 0.625, 0.0625, 0.625, 0.0, 0.625, 0.0, 0.625, 0.0625, 0.625, 0.3125, 0.625, 0.25, 0.625, 0.25, 0.625, 0.3125, 0.625, 0.8125, 0.625, 0.75, 0.625, 0.75, 0.625, 0.8125, 0.6337, 0.6875, 0.6424, 0.625, 0.6424, 0.625, 0.6337, 0.6875, 0.625, 0.0625, 0.625, 0.0, 0.625, 0.0, 0.625, 0.0625, 0.625, 0.5, 0.625, 0.4375, 0.625, 0.4375, 0.625, 0.5, 0.625, 0.8125, 0.625, 0.75, 0.625, 0.75, 0.625, 0.8125, 0.625, 0.875, 0.625, 0.8125, 0.625, 0.8125, 0.625, 0.875, 0.625, 0.9375, 0.625, 0.875, 0.625, 0.875, 0.625, 0.9375, 0.625, 1.0, 0.625, 0.9375, 0.625, 0.9375, 0.625, 1.0, 0.6424, 0.625, 0.6337, 0.5625, 0.6337, 0.5625, 0.6424, 0.625, 0.625, 0.3125, 0.625, 0.25, 0.625, 0.25, 0.625, 0.3125, 0.625, 0.375, 0.625, 0.3125, 0.625, 0.3125, 0.625, 0.375, 0.6337, 0.6875, 0.6424, 0.625, 0.6424, 0.625, 0.6337, 0.6875, 0.6337, 0.5625, 0.625, 0.5, 0.625, 0.5, 0.6337, 0.5625, 0.625, 0.75, 0.6337, 0.6875, 0.6337, 0.6875, 0.625, 0.75, 0.625, 0.1875, 0.625, 0.125, 0.625, 0.125, 0.625, 0.1875, 0.625, 0.125, 0.625, 0.0625, 0.625, 0.0625, 0.625, 0.125, 0.625, 0.0625, 0.625, 0.0, 0.625, 0.0, 0.625, 0.0625, 0.625, 0.25, 0.625, 0.1875, 0.625, 0.1875, 0.625, 0.25, 0.625, 0.4375, 0.625, 0.375, 0.625, 0.375, 0.625, 0.4375, 0.625, 0.9375, 0.625, 0.875, 0.625, 0.875, 0.625, 0.9375, 0.625, 1.0, 0.625, 0.9375, 0.625, 0.9375, 0.625, 1.0, 0.625, 0.8125, 0.625, 0.75, 0.625, 0.75, 0.625, 0.8125, 0.625, 0.5, 0.625, 0.4375, 0.625, 0.4375, 0.625, 0.5, 0.625, 0.375, 0.625, 0.3125, 0.625, 0.3125, 0.625, 0.375, 0.6424, 0.625, 0.6337, 0.5625, 0.6337, 0.5625, 0.6424, 0.625, 0.625, 0.875, 0.625, 0.8125, 0.625, 0.8125, 0.625, 0.875, 0.625, 0.4375, 0.625, 0.375, 0.625, 0.375, 0.625, 0.4375, 0.6337, 0.5625, 0.625, 0.5, 0.625, 0.5, 0.6337, 0.5625, 0.625, 0.3125, 0.625, 0.25, 0.625, 0.25, 0.625, 0.3125, 0.625, 0.0625, 0.625, 0.0, 0.625, 0.0, 0.625, 0.0625, 0.6337, 0.6875, 0.6424, 0.625, 0.6424, 0.625, 0.6337, 0.6875, 0.625, 0.75, 0.6337, 0.6875, 0.6337, 0.6875, 0.625, 0.75, 0.625, 0.25, 0.625, 0.1875, 0.625, 0.1875, 0.625, 0.25, 0.625, 0.5, 0.625, 0.4375, 0.625, 0.4375, 0.625, 0.5, 0.625, 0.8125, 0.625, 0.75, 0.625, 0.75, 0.625, 0.8125, 0.625, 0.875, 0.625, 0.8125, 0.625, 0.8125, 0.625, 0.875, 0.625, 0.9375, 0.625, 0.875, 0.625, 0.875, 0.625, 0.9375, 0.625, 1.0, 0.625, 0.9375, 0.625, 0.9375, 0.625, 1.0, 0.6424, 0.625, 0.6337, 0.5625, 0.6337, 0.5625, 0.6424, 0.625, 0.625, 0.3125, 0.625, 0.25, 0.625, 0.25, 0.625, 0.3125, 0.625, 0.375, 0.625, 0.3125, 0.625, 0.3125, 0.625, 0.375, 0.6337, 0.6875, 0.6424, 0.625, 0.6424, 0.625, 0.6337, 0.6875, 0.6337, 0.5625, 0.625, 0.5, 0.625, 0.5, 0.6337, 0.5625, 0.625, 0.75, 0.6337, 0.6875, 0.6337, 0.6875, 0.625, 0.75, 0.625, 0.1875, 0.625, 0.125, 0.625, 0.125, 0.625, 0.1875, 0.625, 0.125, 0.625, 0.0625, 0.625, 0.0625, 0.625, 0.125, 0.625, 0.0625, 0.625, 0.0, 0.625, 0.0, 0.625, 0.0625, 0.625, 0.25, 0.625, 0.1875, 0.625, 0.1875, 0.625, 0.25, 0.625, 0.4375, 0.625, 0.375, 0.625, 0.375, 0.625, 0.4375, 0.625, 1.0, 0.625, 0.9375, 0.625, 0.9375, 0.625, 1.0, 0.625, 0.375, 0.625, 0.3125, 0.625, 0.3125, 0.625, 0.375, 0.625, 0.75, 0.6337, 0.6875, 0.6337, 0.6875, 0.625, 0.75, 0.625, 0.25, 0.625, 0.1875, 0.625, 0.1875, 0.625, 0.25, 0.6337, 0.6875, 0.6424, 0.625, 0.6424, 0.625, 0.6337, 0.6875, 0.625, 0.3125, 0.625, 0.25, 0.625, 0.25, 0.625, 0.3125, 0.6337, 0.5625, 0.625, 0.5, 0.625, 0.5, 0.6337, 0.5625, 0.625, 0.4375, 0.625, 0.375, 0.625, 0.375, 0.625, 0.4375, 0.625, 0.8125, 0.625, 0.75, 0.625, 0.75, 0.625, 0.8125, 0.625, 0.9375, 0.625, 0.875, 0.625, 0.875, 0.625, 0.9375, 0.625, 0.875, 0.625, 0.8125, 0.625, 0.8125, 0.625, 0.875, 0.6424, 0.625, 0.6337, 0.5625, 0.6337, 0.5625, 0.6424, 0.625, 0.625, 0.5, 0.625, 0.4375, 0.625, 0.4375, 0.625, 0.5, 0.625, 0.0625, 0.625, 0.0, 0.625, 0.0, 0.625, 0.0625, 0.625, 0.25, 0.625, 0.1875, 0.625, 0.1875, 0.625, 0.25, 0.625, 0.75, 0.6337, 0.6875, 0.6337, 0.6875, 0.625, 0.75, 0.6337, 0.6875, 0.6424, 0.625, 0.6424, 0.625, 0.6337, 0.6875, 0.625, 0.0625, 0.625, 0.0, 0.625, 0.0, 0.625, 0.0625, 0.625, 0.3125, 0.625, 0.25, 0.625, 0.25, 0.625, 0.3125, 0.6337, 0.5625, 0.625, 0.5, 0.625, 0.5, 0.6337, 0.5625, 0.625, 0.4375, 0.625, 0.375, 0.625, 0.375, 0.625, 0.4375, 0.625, 0.875, 0.625, 0.8125, 0.625, 0.8125, 0.625, 0.875, 0.6424, 0.625, 0.6337, 0.5625, 0.6337, 0.5625, 0.6424, 0.625, 0.625, 0.375, 0.625, 0.3125, 0.625, 0.3125, 0.625, 0.375, 0.625, 0.5, 0.625, 0.4375, 0.625, 0.4375, 0.625, 0.5, 0.625, 0.8125, 0.625, 0.75, 0.625, 0.75, 0.625, 0.8125, 0.625, 1.0, 0.625, 0.9375, 0.625, 0.9375, 0.625, 1.0, 0.625, 0.9375, 0.625, 0.875, 0.625, 0.875, 0.625, 0.9375, 0.625, 1.0, 0.625, 0.9375, 0.625, 0.9375, 0.625, 1.0, 0.625, 0.375, 0.625, 0.3125, 0.625, 0.3125, 0.625, 0.375, 0.625, 0.75, 0.6337, 0.6875, 0.6337, 0.6875, 0.625, 0.75, 0.625, 0.25, 0.625, 0.1875, 0.625, 0.1875, 0.625, 0.25, 0.6337, 0.6875, 0.6424, 0.625, 0.6424, 0.625, 0.6337, 0.6875, 0.625, 0.3125, 0.625, 0.25, 0.625, 0.25, 0.625, 0.3125, 0.6337, 0.5625, 0.625, 0.5, 0.625, 0.5, 0.6337, 0.5625, 0.625, 0.4375, 0.625, 0.375, 0.625, 0.375, 0.625, 0.4375, 0.625, 0.8125, 0.625, 0.75, 0.625, 0.75, 0.625, 0.8125, 0.625, 0.9375, 0.625, 0.875, 0.625, 0.875, 0.625, 0.9375, 0.625, 0.875, 0.625, 0.8125, 0.625, 0.8125, 0.625, 0.875, 0.6424, 0.625, 0.6337, 0.5625, 0.6337, 0.5625, 0.6424, 0.625, 0.625, 0.5, 0.625, 0.4375, 0.625, 0.4375, 0.625, 0.5, 0.625, 0.0625, 0.625, 0.0, 0.625, 0.0, 0.625, 0.0625, 0.625, 0.125, 0.625, 0.0625, 0.625, 0.0625, 0.625, 0.125, 0.625, 0.1875, 0.625, 0.125, 0.625, 0.125, 0.625, 0.1875, 0.625, 0.1875, 0.625, 0.1875, 0.625, 0.1875, 0.625, 0.0625, 0.625, 0.0625, 0.625, 0.0625, 0.625, 0.1875, 0.625, 0.125, 0.625, 0.125, 0.625, 0.1875, 0.625, 0.125, 0.625, 0.0625, 0.625, 0.0625, 0.625, 0.125, 0.625, 0.0625, 0.625, 0.0625, 0.625, 0.0625, 0.625, 0.0625, 0.625, 0.1875, 0.625, 0.1875, 0.625, 0.1875, 0.625, 0.1875, 0.625, 0.1875, 0.625, 0.125, 0.625, 0.125, 0.625, 0.1875, 0.625, 0.125, 0.625, 0.0625, 0.625, 0.0625, 0.625, 0.125, 0.625, 0.0625, 0.625, 0.0625, 0.625, 0.0625, 0.625, 0.1875, 0.625, 0.1875, 0.625, 0.1875, 0.625, 0.1875, 0.625, 0.125, 0.625, 0.0625, 0.625, 0.0625, 0.625, 0.125, 0.625, 0.1875, 0.625, 0.125, 0.625, 0.125, 0.625, 0.1875, 0.625, 0.1875, 0.625, 0.1875, 0.625, 0.1875, 0.625, 0.1875, 0.625, 0.0625, 0.625, 0.0625, 0.625, 0.0625, 0.625, 0.0625, 0.625, 0.1875, 0.625, 0.125, 0.625, 0.125, 0.625, 0.1875, 0.625, 0.125, 0.625, 0.0625, 0.625, 0.0625, 0.625, 0.125, 0.625, 0.0625, 0.625, 0.0625, 0.625, 0.0625, 0.625, 0.0625, 0.625, 0.1875, 0.625, 0.1875, 0.625, 0.1875, 0.625, 0.0625, 0.625, 0.0, 0.625, 0.0, 0.625, 0.0625, 0.6337, 0.6875, 0.6424, 0.625, 0.6424, 0.625, 0.6337, 0.6875, 0.625, 0.9375, 0.625, 0.875, 0.625, 0.875, 0.625, 0.9375, 0.625, 0.8125, 0.625, 0.75, 0.625, 0.75, 0.625, 0.8125, 0.625, 0.875, 0.625, 0.8125, 0.625, 0.8125, 0.625, 0.875, 0.625, 0.5, 0.625, 0.4375, 0.625, 0.4375, 0.625, 0.5, 0.6424, 0.625, 0.6337, 0.5625, 0.6337, 0.5625, 0.6424, 0.625, 0.625, 0.375, 0.625, 0.3125, 0.625, 0.3125, 0.625, 0.375, 0.625, 0.25, 0.625, 0.1875, 0.625, 0.1875, 0.625, 0.25, 0.625, 1.0, 0.625, 0.9375, 0.625, 0.9375, 0.625, 1.0, 0.625, 0.75, 0.6337, 0.6875, 0.6337, 0.6875, 0.625, 0.75, 0.625, 0.1875, 0.625, 0.125, 0.625, 0.125, 0.625, 0.1875, 0.6337, 0.5625, 0.625, 0.5, 0.625, 0.5, 0.6337, 0.5625, 0.625, 0.4375, 0.625, 0.375, 0.625, 0.375, 0.625, 0.4375, 0.625, 0.3125, 0.625, 0.25, 0.625, 0.25, 0.625, 0.3125, 0.625, 0.125, 0.625, 0.0625, 0.625, 0.0625, 0.625, 0.125])
me_cube_001.use_remesh_fix_poles = True
me_cube_001.use_remesh_preserve_attributes = False
me_cube_001.update()

# ---- objects
ob_light = bpy.data.objects.new('Light', light_light)
ob_camera = bpy.data.objects.new('Camera', cam_camera)
ob_empty = bpy.data.objects.new('Empty', None)
ob_cube = bpy.data.objects.new('Cube', me_cube_001)

# ---- transforms, parenting, visibility, modifiers, constraints
ob_light.location = (4.076, 1.005, 5.904)
ob_light.rotation_euler = (0.6503, 0.05522, 1.866)
ob_light.lock_rotations_4d = False
ob_light.empty_display_type = 'ARROWS'
ob_light.color = (0.0, 0.0, 0.0, 0.0)
ob_light.lineart.crease_threshold = 0.0
ob_camera.location = (7.359, -6.926, 4.958)
ob_camera.rotation_euler = (1.109, 0.0, 0.8149)
ob_camera.lock_rotations_4d = False
ob_camera.empty_display_type = 'ARROWS'
ob_camera.color = (0.0, 0.0, 0.0, 0.0)
ob_camera.display_type = 'WIRE'
ob_camera.lineart.crease_threshold = 0.0
ob_empty.location = (0.0, 5.694, 1.253)
ob_empty.rotation_euler = (1.571, 0.0, 0.0)
ob_empty.empty_display_type = 'IMAGE'
ob_empty.empty_display_size = 5.0
ob_empty.hide_select = True
ob_cube.location = (0.0, 0.0, 0.0)
ob_cube.scale = (0.7283, 0.7283, 0.7283)
_m = ob_cube.modifiers.new('Subdivision', 'SUBSURF')
_m.levels = 2

# ---- collection membership
col_collection.objects.link(ob_light)
col_collection.objects.link(ob_camera)
col_collection.objects.link(ob_empty)
col_collection.objects.link(ob_cube)

# ---- scene / render settings (as saved in the file)
scene.camera = ob_camera
scene.frame_start = 1; scene.frame_end = 250; scene.frame_set(2)
scene.render.engine = 'BLENDER_EEVEE_NEXT'
scene.cycles.sampling_pattern = 'TABULATED_SOBOL'
scene.cycles.use_light_tree = False
scene.view_settings.view_transform = 'Filmic'
bpy.context.view_layer.update()
